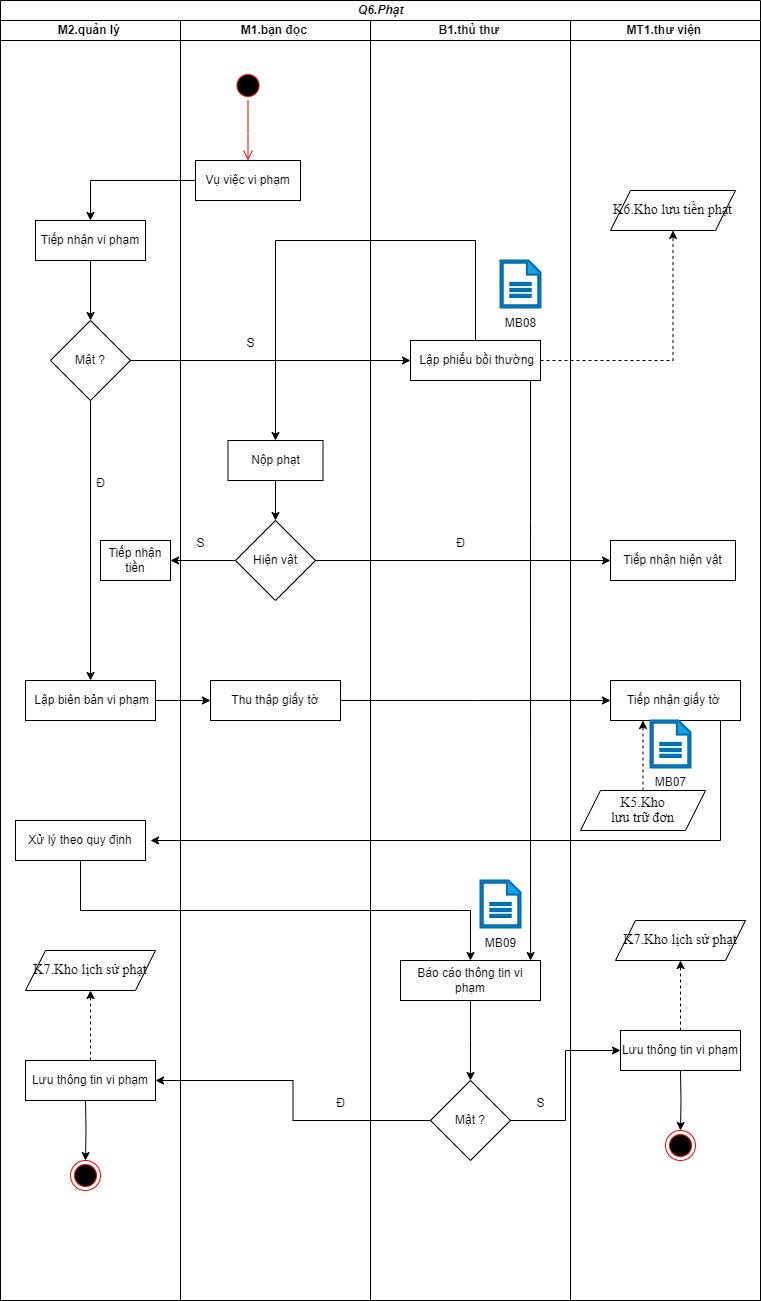

The diagram above was exported from draw.io. Its source (the exported page's mxGraphModel, read from the mxfile embedded in the PNG):
<mxGraphModel dx="2603" dy="854" grid="1" gridSize="10" guides="1" tooltips="1" connect="1" arrows="1" fold="1" page="1" pageScale="1" pageWidth="1169" pageHeight="1654" math="0" shadow="0">
  <root>
    <mxCell id="0" />
    <mxCell id="1" parent="0" />
    <mxCell id="_rTP5l3j2n_SjKUnLa6I-1" value="&lt;b&gt;&lt;i&gt;Q6.Phạt&lt;/i&gt;&lt;/b&gt;" style="swimlane;childLayout=stackLayout;resizeParent=1;resizeParentMax=0;startSize=20;html=1;" parent="1" vertex="1">
      <mxGeometry x="-940" y="140" width="760" height="1300" as="geometry" />
    </mxCell>
    <mxCell id="_rTP5l3j2n_SjKUnLa6I-10" value="&lt;b&gt;M2.quản lý&amp;nbsp;&lt;/b&gt;" style="swimlane;startSize=20;html=1;" parent="_rTP5l3j2n_SjKUnLa6I-1" vertex="1">
      <mxGeometry y="20" width="180" height="1280" as="geometry" />
    </mxCell>
    <mxCell id="CWiafWFLfAF2ss1B6hRn-20" style="edgeStyle=orthogonalEdgeStyle;rounded=0;orthogonalLoop=1;jettySize=auto;html=1;entryX=0.5;entryY=0;entryDx=0;entryDy=0;" parent="_rTP5l3j2n_SjKUnLa6I-10" source="g8tizbKliDrI45WZy2iT-2" target="CWiafWFLfAF2ss1B6hRn-1" edge="1">
      <mxGeometry relative="1" as="geometry" />
    </mxCell>
    <mxCell id="g8tizbKliDrI45WZy2iT-2" value="Tiếp nhận vi phạm" style="rounded=0;whiteSpace=wrap;html=1;" parent="_rTP5l3j2n_SjKUnLa6I-10" vertex="1">
      <mxGeometry x="35" y="200" width="110" height="40" as="geometry" />
    </mxCell>
    <mxCell id="CWiafWFLfAF2ss1B6hRn-31" style="edgeStyle=orthogonalEdgeStyle;rounded=0;orthogonalLoop=1;jettySize=auto;html=1;" parent="_rTP5l3j2n_SjKUnLa6I-10" source="CWiafWFLfAF2ss1B6hRn-1" edge="1">
      <mxGeometry relative="1" as="geometry">
        <mxPoint x="90" y="660" as="targetPoint" />
      </mxGeometry>
    </mxCell>
    <mxCell id="CWiafWFLfAF2ss1B6hRn-1" value="Mật ?" style="rhombus;whiteSpace=wrap;html=1;" parent="_rTP5l3j2n_SjKUnLa6I-10" vertex="1">
      <mxGeometry x="50" y="300" width="80" height="80" as="geometry" />
    </mxCell>
    <mxCell id="CWiafWFLfAF2ss1B6hRn-18" value="Tiếp nhận tiền" style="rounded=0;whiteSpace=wrap;html=1;" parent="_rTP5l3j2n_SjKUnLa6I-10" vertex="1">
      <mxGeometry x="100" y="520" width="70" height="40" as="geometry" />
    </mxCell>
    <mxCell id="CWiafWFLfAF2ss1B6hRn-33" value="&amp;nbsp;Lập biên bản vi phạm" style="rounded=0;whiteSpace=wrap;html=1;" parent="_rTP5l3j2n_SjKUnLa6I-10" vertex="1">
      <mxGeometry x="25" y="660" width="130" height="40" as="geometry" />
    </mxCell>
    <mxCell id="CWiafWFLfAF2ss1B6hRn-39" value="Xử lý theo quy định" style="rounded=0;whiteSpace=wrap;html=1;" parent="_rTP5l3j2n_SjKUnLa6I-10" vertex="1">
      <mxGeometry x="15" y="800" width="130" height="40" as="geometry" />
    </mxCell>
    <mxCell id="HntnDwEbjtCS3Ds2-lyE-1" value="&lt;span style=&quot;font-size: 14px; line-height: 107%; font-family: &amp;quot;Times New Roman&amp;quot;, serif;&quot; lang=&quot;VI&quot;&gt;K7.Kho lịch sử phạt&lt;/span&gt;" style="shape=parallelogram;perimeter=parallelogramPerimeter;whiteSpace=wrap;html=1;fixedSize=1;" parent="_rTP5l3j2n_SjKUnLa6I-10" vertex="1">
      <mxGeometry x="25" y="930" width="130" height="40" as="geometry" />
    </mxCell>
    <mxCell id="U-X7FASxVEz9qq0Qz85N-3" style="edgeStyle=orthogonalEdgeStyle;rounded=0;orthogonalLoop=1;jettySize=auto;html=1;entryX=0.5;entryY=1;entryDx=0;entryDy=0;dashed=1;" parent="_rTP5l3j2n_SjKUnLa6I-10" source="U-X7FASxVEz9qq0Qz85N-1" target="HntnDwEbjtCS3Ds2-lyE-1" edge="1">
      <mxGeometry relative="1" as="geometry" />
    </mxCell>
    <mxCell id="U-X7FASxVEz9qq0Qz85N-1" value="Lưu thông tin vi phạm" style="rounded=0;whiteSpace=wrap;html=1;" parent="_rTP5l3j2n_SjKUnLa6I-10" vertex="1">
      <mxGeometry x="25" y="1040" width="130" height="40" as="geometry" />
    </mxCell>
    <mxCell id="U-X7FASxVEz9qq0Qz85N-4" style="edgeStyle=orthogonalEdgeStyle;rounded=0;orthogonalLoop=1;jettySize=auto;html=1;entryX=0.5;entryY=0;entryDx=0;entryDy=0;" parent="_rTP5l3j2n_SjKUnLa6I-10" target="U-X7FASxVEz9qq0Qz85N-5" edge="1">
      <mxGeometry relative="1" as="geometry">
        <mxPoint x="85" y="1080" as="sourcePoint" />
      </mxGeometry>
    </mxCell>
    <mxCell id="U-X7FASxVEz9qq0Qz85N-5" value="" style="ellipse;html=1;shape=endState;fillColor=#000000;strokeColor=#ff0000;" parent="_rTP5l3j2n_SjKUnLa6I-10" vertex="1">
      <mxGeometry x="70" y="1140" width="30" height="30" as="geometry" />
    </mxCell>
    <mxCell id="_rTP5l3j2n_SjKUnLa6I-2" value="&lt;b&gt;M1.bạn đọc&amp;nbsp;&lt;/b&gt;" style="swimlane;startSize=20;html=1;" parent="_rTP5l3j2n_SjKUnLa6I-1" vertex="1">
      <mxGeometry x="180" y="20" width="190" height="1280" as="geometry" />
    </mxCell>
    <mxCell id="1p8v2ruZP8z8YICIllHG-1" value="" style="ellipse;html=1;shape=startState;fillColor=#000000;strokeColor=#ff0000;" parent="_rTP5l3j2n_SjKUnLa6I-2" vertex="1">
      <mxGeometry x="52.499999999999545" y="50" width="30" height="30" as="geometry" />
    </mxCell>
    <mxCell id="1p8v2ruZP8z8YICIllHG-2" value="" style="edgeStyle=orthogonalEdgeStyle;html=1;verticalAlign=bottom;endArrow=open;endSize=8;strokeColor=#ff0000;rounded=0;" parent="_rTP5l3j2n_SjKUnLa6I-2" source="1p8v2ruZP8z8YICIllHG-1" edge="1">
      <mxGeometry relative="1" as="geometry">
        <mxPoint x="67.49999999999955" y="140" as="targetPoint" />
      </mxGeometry>
    </mxCell>
    <mxCell id="g8tizbKliDrI45WZy2iT-1" value="Vụ việc vi phạm" style="rounded=0;whiteSpace=wrap;html=1;" parent="_rTP5l3j2n_SjKUnLa6I-2" vertex="1">
      <mxGeometry x="15" y="140" width="105" height="40" as="geometry" />
    </mxCell>
    <mxCell id="CWiafWFLfAF2ss1B6hRn-25" style="edgeStyle=orthogonalEdgeStyle;rounded=0;orthogonalLoop=1;jettySize=auto;html=1;entryX=0.5;entryY=0;entryDx=0;entryDy=0;" parent="_rTP5l3j2n_SjKUnLa6I-2" source="g8tizbKliDrI45WZy2iT-4" target="CWiafWFLfAF2ss1B6hRn-2" edge="1">
      <mxGeometry relative="1" as="geometry" />
    </mxCell>
    <mxCell id="g8tizbKliDrI45WZy2iT-4" value="Nộp phạt" style="rounded=0;whiteSpace=wrap;html=1;" parent="_rTP5l3j2n_SjKUnLa6I-2" vertex="1">
      <mxGeometry x="47.5" y="420" width="95" height="40" as="geometry" />
    </mxCell>
    <mxCell id="CWiafWFLfAF2ss1B6hRn-2" value="Hiện vật" style="rhombus;whiteSpace=wrap;html=1;" parent="_rTP5l3j2n_SjKUnLa6I-2" vertex="1">
      <mxGeometry x="55" y="500" width="80" height="80" as="geometry" />
    </mxCell>
    <mxCell id="CWiafWFLfAF2ss1B6hRn-36" style="edgeStyle=orthogonalEdgeStyle;rounded=0;orthogonalLoop=1;jettySize=auto;html=1;" parent="_rTP5l3j2n_SjKUnLa6I-2" source="CWiafWFLfAF2ss1B6hRn-34" edge="1">
      <mxGeometry relative="1" as="geometry">
        <mxPoint x="430" y="680" as="targetPoint" />
      </mxGeometry>
    </mxCell>
    <mxCell id="CWiafWFLfAF2ss1B6hRn-34" value="Thu thập giấy tờ" style="rounded=0;whiteSpace=wrap;html=1;" parent="_rTP5l3j2n_SjKUnLa6I-2" vertex="1">
      <mxGeometry x="30" y="660" width="130" height="40" as="geometry" />
    </mxCell>
    <mxCell id="_rTP5l3j2n_SjKUnLa6I-3" value="&lt;b&gt;B1.thủ thư&amp;nbsp;&lt;/b&gt;" style="swimlane;startSize=20;html=1;" parent="_rTP5l3j2n_SjKUnLa6I-1" vertex="1">
      <mxGeometry x="370" y="20" width="200" height="1280" as="geometry" />
    </mxCell>
    <mxCell id="g8tizbKliDrI45WZy2iT-3" value="&amp;nbsp;Lập phiếu bồi thường" style="rounded=0;whiteSpace=wrap;html=1;" parent="_rTP5l3j2n_SjKUnLa6I-3" vertex="1">
      <mxGeometry x="40" y="320" width="130" height="40" as="geometry" />
    </mxCell>
    <mxCell id="U-X7FASxVEz9qq0Qz85N-12" style="edgeStyle=orthogonalEdgeStyle;rounded=0;orthogonalLoop=1;jettySize=auto;html=1;" parent="_rTP5l3j2n_SjKUnLa6I-3" source="g8tizbKliDrI45WZy2iT-6" edge="1">
      <mxGeometry relative="1" as="geometry">
        <mxPoint x="100" y="1060" as="targetPoint" />
      </mxGeometry>
    </mxCell>
    <mxCell id="g8tizbKliDrI45WZy2iT-6" value="Báo cáo thông tin vi phạm" style="rounded=0;whiteSpace=wrap;html=1;" parent="_rTP5l3j2n_SjKUnLa6I-3" vertex="1">
      <mxGeometry x="30" y="940" width="140" height="40" as="geometry" />
    </mxCell>
    <mxCell id="CWiafWFLfAF2ss1B6hRn-30" style="edgeStyle=orthogonalEdgeStyle;rounded=0;orthogonalLoop=1;jettySize=auto;html=1;entryX=0.929;entryY=0;entryDx=0;entryDy=0;entryPerimeter=0;" parent="_rTP5l3j2n_SjKUnLa6I-3" source="g8tizbKliDrI45WZy2iT-3" target="g8tizbKliDrI45WZy2iT-6" edge="1">
      <mxGeometry relative="1" as="geometry">
        <Array as="points">
          <mxPoint x="160" y="500" />
          <mxPoint x="160" y="500" />
        </Array>
      </mxGeometry>
    </mxCell>
    <mxCell id="Cmsj0uW0uUrzdG8TB-Oo-1" value="" style="sketch=0;pointerEvents=1;shadow=0;html=1;strokeColor=#006EAF;fillColor=#1ba1e2;labelPosition=center;verticalLabelPosition=bottom;verticalAlign=top;outlineConnect=0;align=center;shape=mxgraph.office.concepts.document;fontColor=#ffffff;strokeWidth=2;" parent="_rTP5l3j2n_SjKUnLa6I-3" vertex="1">
      <mxGeometry x="130" y="240" width="40" height="47" as="geometry" />
    </mxCell>
    <mxCell id="Cmsj0uW0uUrzdG8TB-Oo-3" value="" style="sketch=0;pointerEvents=1;shadow=0;html=1;strokeColor=#006EAF;fillColor=#1ba1e2;labelPosition=center;verticalLabelPosition=bottom;verticalAlign=top;outlineConnect=0;align=center;shape=mxgraph.office.concepts.document;fontColor=#ffffff;strokeWidth=2;" parent="_rTP5l3j2n_SjKUnLa6I-3" vertex="1">
      <mxGeometry x="110" y="860" width="40" height="47" as="geometry" />
    </mxCell>
    <mxCell id="U-X7FASxVEz9qq0Qz85N-13" value="Mật ?" style="rhombus;whiteSpace=wrap;html=1;" parent="_rTP5l3j2n_SjKUnLa6I-3" vertex="1">
      <mxGeometry x="60" y="1060" width="80" height="80" as="geometry" />
    </mxCell>
    <mxCell id="_rTP5l3j2n_SjKUnLa6I-4" value="&lt;b&gt;MT1.thư viện&amp;nbsp;&lt;/b&gt;" style="swimlane;startSize=20;html=1;" parent="_rTP5l3j2n_SjKUnLa6I-1" vertex="1">
      <mxGeometry x="570" y="20" width="190" height="1280" as="geometry" />
    </mxCell>
    <mxCell id="g8tizbKliDrI45WZy2iT-5" value="Tiếp nhận hiện vật" style="rounded=0;whiteSpace=wrap;html=1;" parent="_rTP5l3j2n_SjKUnLa6I-4" vertex="1">
      <mxGeometry x="40" y="520" width="125" height="40" as="geometry" />
    </mxCell>
    <mxCell id="CWiafWFLfAF2ss1B6hRn-38" style="edgeStyle=orthogonalEdgeStyle;rounded=0;orthogonalLoop=1;jettySize=auto;html=1;" parent="_rTP5l3j2n_SjKUnLa6I-4" source="CWiafWFLfAF2ss1B6hRn-37" edge="1">
      <mxGeometry relative="1" as="geometry">
        <mxPoint x="-420" y="820" as="targetPoint" />
        <Array as="points">
          <mxPoint x="150" y="820" />
        </Array>
      </mxGeometry>
    </mxCell>
    <mxCell id="CWiafWFLfAF2ss1B6hRn-37" value="Tiếp nhận giấy tờ&amp;nbsp;" style="rounded=0;whiteSpace=wrap;html=1;" parent="_rTP5l3j2n_SjKUnLa6I-4" vertex="1">
      <mxGeometry x="40" y="660" width="130" height="40" as="geometry" />
    </mxCell>
    <mxCell id="Cmsj0uW0uUrzdG8TB-Oo-7" value="" style="sketch=0;pointerEvents=1;shadow=0;html=1;strokeColor=#006EAF;fillColor=#1ba1e2;labelPosition=center;verticalLabelPosition=bottom;verticalAlign=top;outlineConnect=0;align=center;shape=mxgraph.office.concepts.document;fontColor=#ffffff;strokeWidth=2;" parent="_rTP5l3j2n_SjKUnLa6I-4" vertex="1">
      <mxGeometry x="80" y="700" width="40" height="47" as="geometry" />
    </mxCell>
    <mxCell id="Cmsj0uW0uUrzdG8TB-Oo-8" value="MB07" style="text;html=1;align=center;verticalAlign=middle;resizable=0;points=[];autosize=1;strokeColor=none;fillColor=none;" parent="_rTP5l3j2n_SjKUnLa6I-4" vertex="1">
      <mxGeometry x="75" y="747" width="50" height="30" as="geometry" />
    </mxCell>
    <mxCell id="HntnDwEbjtCS3Ds2-lyE-3" value="&lt;span style=&quot;font-size: 14px; line-height: 107%; font-family: &amp;quot;Times New Roman&amp;quot;, serif;&quot; lang=&quot;VI&quot;&gt;K6.Kho lưu tiền phạt&lt;/span&gt;" style="shape=parallelogram;perimeter=parallelogramPerimeter;whiteSpace=wrap;html=1;fixedSize=1;" parent="_rTP5l3j2n_SjKUnLa6I-4" vertex="1">
      <mxGeometry x="40" y="170" width="125" height="40" as="geometry" />
    </mxCell>
    <mxCell id="U-X7FASxVEz9qq0Qz85N-6" value="&lt;span style=&quot;font-size: 14px; line-height: 107%; font-family: &amp;quot;Times New Roman&amp;quot;, serif;&quot; lang=&quot;VI&quot;&gt;K7.Kho lịch sử phạt&lt;/span&gt;" style="shape=parallelogram;perimeter=parallelogramPerimeter;whiteSpace=wrap;html=1;fixedSize=1;" parent="_rTP5l3j2n_SjKUnLa6I-4" vertex="1">
      <mxGeometry x="45" y="900" width="130" height="40" as="geometry" />
    </mxCell>
    <mxCell id="U-X7FASxVEz9qq0Qz85N-7" style="edgeStyle=orthogonalEdgeStyle;rounded=0;orthogonalLoop=1;jettySize=auto;html=1;entryX=0.5;entryY=1;entryDx=0;entryDy=0;dashed=1;" parent="_rTP5l3j2n_SjKUnLa6I-4" source="U-X7FASxVEz9qq0Qz85N-8" target="U-X7FASxVEz9qq0Qz85N-6" edge="1">
      <mxGeometry relative="1" as="geometry" />
    </mxCell>
    <mxCell id="U-X7FASxVEz9qq0Qz85N-8" value="Lưu thông tin vi phạm" style="rounded=0;whiteSpace=wrap;html=1;" parent="_rTP5l3j2n_SjKUnLa6I-4" vertex="1">
      <mxGeometry x="50" y="1010" width="120" height="40" as="geometry" />
    </mxCell>
    <mxCell id="U-X7FASxVEz9qq0Qz85N-9" style="edgeStyle=orthogonalEdgeStyle;rounded=0;orthogonalLoop=1;jettySize=auto;html=1;entryX=0.5;entryY=0;entryDx=0;entryDy=0;" parent="_rTP5l3j2n_SjKUnLa6I-4" target="U-X7FASxVEz9qq0Qz85N-10" edge="1">
      <mxGeometry relative="1" as="geometry">
        <mxPoint x="110" y="1050" as="sourcePoint" />
      </mxGeometry>
    </mxCell>
    <mxCell id="U-X7FASxVEz9qq0Qz85N-10" value="" style="ellipse;html=1;shape=endState;fillColor=#000000;strokeColor=#ff0000;" parent="_rTP5l3j2n_SjKUnLa6I-4" vertex="1">
      <mxGeometry x="95" y="1110" width="30" height="30" as="geometry" />
    </mxCell>
    <mxCell id="QanGu8ViC4AzHDxSQBXh-2" style="edgeStyle=orthogonalEdgeStyle;rounded=0;orthogonalLoop=1;jettySize=auto;html=1;entryX=0.25;entryY=1;entryDx=0;entryDy=0;dashed=1;" edge="1" parent="_rTP5l3j2n_SjKUnLa6I-4" source="QanGu8ViC4AzHDxSQBXh-1" target="CWiafWFLfAF2ss1B6hRn-37">
      <mxGeometry relative="1" as="geometry" />
    </mxCell>
    <mxCell id="QanGu8ViC4AzHDxSQBXh-1" value="&lt;span style=&quot;line-height: 107%; font-family: &amp;quot;Times New Roman&amp;quot;, serif;&quot; lang=&quot;VI&quot;&gt;&lt;font style=&quot;font-size: 14px;&quot;&gt;K5.Kho&lt;br/&gt;lưu trữ đơn&lt;/font&gt;&lt;/span&gt;" style="shape=parallelogram;perimeter=parallelogramPerimeter;whiteSpace=wrap;html=1;fixedSize=1;" vertex="1" parent="_rTP5l3j2n_SjKUnLa6I-4">
      <mxGeometry x="10" y="770" width="125" height="40" as="geometry" />
    </mxCell>
    <mxCell id="CWiafWFLfAF2ss1B6hRn-19" style="edgeStyle=orthogonalEdgeStyle;rounded=0;orthogonalLoop=1;jettySize=auto;html=1;entryX=0.5;entryY=0;entryDx=0;entryDy=0;" parent="_rTP5l3j2n_SjKUnLa6I-1" source="g8tizbKliDrI45WZy2iT-1" target="g8tizbKliDrI45WZy2iT-2" edge="1">
      <mxGeometry relative="1" as="geometry" />
    </mxCell>
    <mxCell id="CWiafWFLfAF2ss1B6hRn-21" style="edgeStyle=orthogonalEdgeStyle;rounded=0;orthogonalLoop=1;jettySize=auto;html=1;entryX=0;entryY=0.5;entryDx=0;entryDy=0;" parent="_rTP5l3j2n_SjKUnLa6I-1" source="CWiafWFLfAF2ss1B6hRn-1" target="g8tizbKliDrI45WZy2iT-3" edge="1">
      <mxGeometry relative="1" as="geometry" />
    </mxCell>
    <mxCell id="CWiafWFLfAF2ss1B6hRn-24" style="edgeStyle=orthogonalEdgeStyle;rounded=0;orthogonalLoop=1;jettySize=auto;html=1;entryX=0.5;entryY=0;entryDx=0;entryDy=0;" parent="_rTP5l3j2n_SjKUnLa6I-1" source="g8tizbKliDrI45WZy2iT-3" target="g8tizbKliDrI45WZy2iT-4" edge="1">
      <mxGeometry relative="1" as="geometry">
        <mxPoint x="475" y="240" as="targetPoint" />
        <Array as="points">
          <mxPoint x="475" y="240" />
          <mxPoint x="275" y="240" />
        </Array>
      </mxGeometry>
    </mxCell>
    <mxCell id="CWiafWFLfAF2ss1B6hRn-26" style="edgeStyle=orthogonalEdgeStyle;rounded=0;orthogonalLoop=1;jettySize=auto;html=1;entryX=0;entryY=0.5;entryDx=0;entryDy=0;" parent="_rTP5l3j2n_SjKUnLa6I-1" source="CWiafWFLfAF2ss1B6hRn-2" target="g8tizbKliDrI45WZy2iT-5" edge="1">
      <mxGeometry relative="1" as="geometry" />
    </mxCell>
    <mxCell id="CWiafWFLfAF2ss1B6hRn-28" style="edgeStyle=orthogonalEdgeStyle;rounded=0;orthogonalLoop=1;jettySize=auto;html=1;entryX=1;entryY=0.5;entryDx=0;entryDy=0;" parent="_rTP5l3j2n_SjKUnLa6I-1" source="CWiafWFLfAF2ss1B6hRn-2" target="CWiafWFLfAF2ss1B6hRn-18" edge="1">
      <mxGeometry relative="1" as="geometry" />
    </mxCell>
    <mxCell id="CWiafWFLfAF2ss1B6hRn-35" style="edgeStyle=orthogonalEdgeStyle;rounded=0;orthogonalLoop=1;jettySize=auto;html=1;entryX=0;entryY=0.5;entryDx=0;entryDy=0;" parent="_rTP5l3j2n_SjKUnLa6I-1" source="CWiafWFLfAF2ss1B6hRn-33" target="CWiafWFLfAF2ss1B6hRn-34" edge="1">
      <mxGeometry relative="1" as="geometry" />
    </mxCell>
    <mxCell id="CWiafWFLfAF2ss1B6hRn-40" style="edgeStyle=orthogonalEdgeStyle;rounded=0;orthogonalLoop=1;jettySize=auto;html=1;exitX=0.5;exitY=1;exitDx=0;exitDy=0;entryX=0.5;entryY=0;entryDx=0;entryDy=0;" parent="_rTP5l3j2n_SjKUnLa6I-1" source="CWiafWFLfAF2ss1B6hRn-39" target="g8tizbKliDrI45WZy2iT-6" edge="1">
      <mxGeometry relative="1" as="geometry" />
    </mxCell>
    <mxCell id="HntnDwEbjtCS3Ds2-lyE-4" style="edgeStyle=orthogonalEdgeStyle;rounded=0;orthogonalLoop=1;jettySize=auto;html=1;entryX=0.5;entryY=1;entryDx=0;entryDy=0;dashed=1;" parent="_rTP5l3j2n_SjKUnLa6I-1" source="g8tizbKliDrI45WZy2iT-3" target="HntnDwEbjtCS3Ds2-lyE-3" edge="1">
      <mxGeometry relative="1" as="geometry" />
    </mxCell>
    <mxCell id="U-X7FASxVEz9qq0Qz85N-2" style="edgeStyle=orthogonalEdgeStyle;rounded=0;orthogonalLoop=1;jettySize=auto;html=1;entryX=1;entryY=0.5;entryDx=0;entryDy=0;exitX=0;exitY=0.5;exitDx=0;exitDy=0;" parent="_rTP5l3j2n_SjKUnLa6I-1" source="U-X7FASxVEz9qq0Qz85N-13" target="U-X7FASxVEz9qq0Qz85N-1" edge="1">
      <mxGeometry relative="1" as="geometry" />
    </mxCell>
    <mxCell id="U-X7FASxVEz9qq0Qz85N-11" style="edgeStyle=orthogonalEdgeStyle;rounded=0;orthogonalLoop=1;jettySize=auto;html=1;entryX=0;entryY=0.5;entryDx=0;entryDy=0;exitX=1;exitY=0.5;exitDx=0;exitDy=0;" parent="_rTP5l3j2n_SjKUnLa6I-1" source="U-X7FASxVEz9qq0Qz85N-13" target="U-X7FASxVEz9qq0Qz85N-8" edge="1">
      <mxGeometry relative="1" as="geometry" />
    </mxCell>
    <mxCell id="CWiafWFLfAF2ss1B6hRn-22" value="S" style="text;html=1;align=center;verticalAlign=middle;resizable=0;points=[];autosize=1;strokeColor=none;fillColor=none;" parent="1" vertex="1">
      <mxGeometry x="-705" y="468" width="30" height="30" as="geometry" />
    </mxCell>
    <mxCell id="CWiafWFLfAF2ss1B6hRn-27" value="Đ" style="text;html=1;align=center;verticalAlign=middle;resizable=0;points=[];autosize=1;strokeColor=none;fillColor=none;" parent="1" vertex="1">
      <mxGeometry x="-495" y="668" width="30" height="30" as="geometry" />
    </mxCell>
    <mxCell id="CWiafWFLfAF2ss1B6hRn-29" value="S" style="text;html=1;align=center;verticalAlign=middle;resizable=0;points=[];autosize=1;strokeColor=none;fillColor=none;" parent="1" vertex="1">
      <mxGeometry x="-755" y="668" width="30" height="30" as="geometry" />
    </mxCell>
    <mxCell id="CWiafWFLfAF2ss1B6hRn-32" value="Đ" style="text;html=1;align=center;verticalAlign=middle;resizable=0;points=[];autosize=1;strokeColor=none;fillColor=none;" parent="1" vertex="1">
      <mxGeometry x="-855" y="608" width="30" height="30" as="geometry" />
    </mxCell>
    <mxCell id="Cmsj0uW0uUrzdG8TB-Oo-2" value="MB08" style="text;html=1;align=center;verticalAlign=middle;resizable=0;points=[];autosize=1;strokeColor=none;fillColor=none;" parent="1" vertex="1">
      <mxGeometry x="-445" y="448" width="50" height="30" as="geometry" />
    </mxCell>
    <mxCell id="Cmsj0uW0uUrzdG8TB-Oo-4" value="MB09" style="text;html=1;align=center;verticalAlign=middle;resizable=0;points=[];autosize=1;strokeColor=none;fillColor=none;" parent="1" vertex="1">
      <mxGeometry x="-465" y="1068" width="50" height="30" as="geometry" />
    </mxCell>
    <mxCell id="U-X7FASxVEz9qq0Qz85N-14" value="S" style="text;html=1;align=center;verticalAlign=middle;resizable=0;points=[];autosize=1;strokeColor=none;fillColor=none;" parent="1" vertex="1">
      <mxGeometry x="-415" y="1228" width="30" height="30" as="geometry" />
    </mxCell>
    <mxCell id="U-X7FASxVEz9qq0Qz85N-15" value="Đ" style="text;html=1;align=center;verticalAlign=middle;resizable=0;points=[];autosize=1;strokeColor=none;fillColor=none;" parent="1" vertex="1">
      <mxGeometry x="-615" y="1228" width="30" height="30" as="geometry" />
    </mxCell>
  </root>
</mxGraphModel>